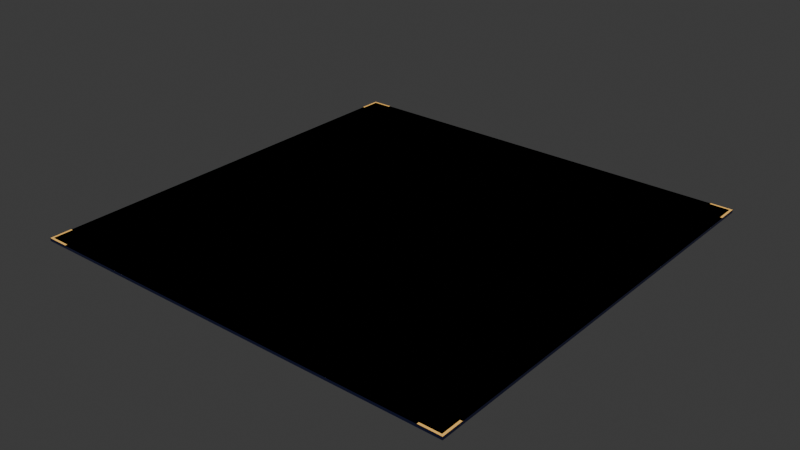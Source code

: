 # Source: Tile_floor.blend  (saved by Blender 4.2.66; exported with 4.5.12 LTS)
import bpy
from mathutils import Matrix  # noqa: F401  (used for matrix-valued properties, if any)

bpy.ops.wm.read_factory_settings(use_empty=True)
scene = bpy.context.scene
scene.name = 'Scene'

# ---- collections
col_collection = bpy.data.collections.new('Collection'); scene.collection.children.link(col_collection)

# ---- materials (node trees are filled in below, after node groups)
mat_dif_tile = bpy.data.materials.new('Dif tile')
mat_dif_tile.diffuse_color = (0.005432, 0.007329, 0.03454, 1.0)
mat_org_glow = bpy.data.materials.new('Org_glow')
mat_org_glow.diffuse_color = (0.0, 0.0, 0.0, 1.0)

# ---- material node trees
mat_dif_tile.use_nodes = True; mat_dif_tile.node_tree.nodes.clear()
_N = mat_dif_tile.node_tree.nodes; _L = mat_dif_tile.node_tree.links
n0 = _N.new('ShaderNodeBsdfPrincipled'); n0.name = 'Principled BSDF'; n0.location = (10, 300)
n0.inputs[0].default_value = (0.005432, 0.007329, 0.03454, 1.0)
n0.inputs[1].default_value = 0.1
n0.inputs[2].default_value = 0.25
n1 = _N.new('ShaderNodeOutputMaterial'); n1.name = 'Material Output'; n1.location = (300, 300)
_L.new(n0.outputs[0], n1.inputs[0])
n1.is_active_output = True
mat_org_glow.use_nodes = True; mat_org_glow.node_tree.nodes.clear()
_N = mat_org_glow.node_tree.nodes; _L = mat_org_glow.node_tree.links
n0 = _N.new('ShaderNodeBsdfPrincipled'); n0.name = 'Principled BSDF'; n0.location = (10, 300)
n0.inputs[0].default_value = (0.0, 0.0, 0.0, 1.0)
n0.inputs[27].default_value = (0.8026, 0.4503, 0.1084, 1.0)
n0.inputs[28].default_value = 1.0
n1 = _N.new('ShaderNodeOutputMaterial'); n1.name = 'Material Output'; n1.location = (300, 300)
_L.new(n0.outputs[0], n1.inputs[0])
n1.is_active_output = True

# ---- world
world_world = bpy.data.worlds.new('World'); scene.world = world_world
world_world.use_nodes = True; world_world.node_tree.nodes.clear()
_N = world_world.node_tree.nodes; _L = world_world.node_tree.links
n0 = _N.new('ShaderNodeOutputWorld'); n0.name = 'World Output'; n0.location = (300, 300)
n1 = _N.new('ShaderNodeBackground'); n1.name = 'Background'; n1.location = (10, 300)
n1.inputs[0].default_value = (0.05088, 0.05088, 0.05088, 1.0)
_L.new(n1.outputs[0], n0.inputs[0])
n0.is_active_output = True
world_world.color = (0.05088, 0.05088, 0.05088)
world_world.sun_shadow_jitter_overblur = 0.0

# ---- meshes
me_cube_001 = bpy.data.meshes.new('Cube.001')
me_cube_001.from_pydata([(-8.0, -8.0, -0.05001), (-8.0, -8.0, 0.04999), (-8.0, 8.0, -0.05001), (-8.0, 8.0, 0.04999), (8.0, -8.0, -0.05001), (8.0, -8.0, 0.04999), (8.0, 8.0, -0.05001), (8.0, 8.0, 0.04999), (8.0, 8.0, 0.05999), (8.0, 7.92, 0.05999), (7.92, 8.0, 0.05999), (7.92, 7.92, 0.05999), (7.2, 8.0, 0.05999), (7.2, 7.92, 0.05999), (8.0, 7.2, 0.05999), (7.92, 7.2, 0.05999), (-8.0, 8.0, 0.05999), (-8.0, 7.92, 0.05999), (-7.92, 8.0, 0.05999), (-7.92, 7.92, 0.05999), (-7.2, 8.0, 0.05999), (-7.2, 7.92, 0.05999), (-8.0, 7.2, 0.05999), (-7.92, 7.2, 0.05999), (8.0, -8.0, 0.05999), (8.0, -7.92, 0.05999), (7.92, -8.0, 0.05999), (7.92, -7.92, 0.05999), (7.2, -8.0, 0.05999), (7.2, -7.92, 0.05999), (8.0, -7.2, 0.05999), (7.92, -7.2, 0.05999), (-8.0, -8.0, 0.05999), (-8.0, -7.92, 0.05999), (-7.92, -8.0, 0.05999), (-7.92, -7.92, 0.05999), (-7.2, -8.0, 0.05999), (-7.2, -7.92, 0.05999), (-8.0, -7.2, 0.05999), (-7.92, -7.2, 0.05999)], [], [(1, 5, 7, 3), (0, 4, 5, 1), (0, 2, 6, 4), (11, 9, 8, 10), (6, 2, 3, 7), (13, 11, 10, 12), (15, 14, 9, 11), (19, 18, 16, 17), (21, 20, 18, 19), (23, 19, 17, 22), (27, 26, 24, 25), (29, 28, 26, 27), (31, 27, 25, 30), (35, 33, 32, 34), (37, 35, 34, 36), (39, 38, 33, 35), (2, 0, 1, 3), (4, 6, 7, 5)])
me_cube_001.polygons.foreach_set('material_index', [0, 0, 0, 1, 0, 1, 1, 1, 1, 1, 1, 1, 1, 1, 1, 1, 0, 0])
_uv = me_cube_001.uv_layers.new(name='UVMap')
_uv.uv.foreach_set('vector', [0.875, 0.75, 0.625, 0.75, 0.625, 0.5, 0.875, 0.5, 0.375, 1.0, 0.375, 0.75, 0.625, 0.75, 0.625, 1.0, 0.125, 0.75, 0.125, 0.5, 0.375, 0.5, 0.375, 0.75, 0.6283, 0.503, 0.625, 0.503, 0.625, 0.5, 0.6283, 0.5, 0.375, 0.5, 0.375, 0.25, 0.625, 0.25, 0.625, 0.5, 0.684, 0.503, 0.6283, 0.503, 0.6283, 0.5, 0.684, 0.5, 0.6283, 0.5242, 0.625, 0.5242, 0.625, 0.503, 0.6283, 0.503, 0.6283, 0.503, 0.6283, 0.5, 0.625, 0.5, 0.625, 0.503, 0.684, 0.503, 0.684, 0.5, 0.6283, 0.5, 0.6283, 0.503, 0.6283, 0.5242, 0.6283, 0.503, 0.625, 0.503, 0.625, 0.5242, 0.6283, 0.503, 0.6283, 0.5, 0.625, 0.5, 0.625, 0.503, 0.684, 0.503, 0.684, 0.5, 0.6283, 0.5, 0.6283, 0.503, 0.6283, 0.5242, 0.6283, 0.503, 0.625, 0.503, 0.625, 0.5242, 0.6283, 0.503, 0.625, 0.503, 0.625, 0.5, 0.6283, 0.5, 0.684, 0.503, 0.6283, 0.503, 0.6283, 0.5, 0.684, 0.5, 0.6283, 0.5242, 0.625, 0.5242, 0.625, 0.503, 0.6283, 0.503, 0.375, 0.25, 0.375, 0.0, 0.625, 0.0, 0.625, 0.25, 0.375, 0.75, 0.375, 0.5, 0.625, 0.5, 0.625, 0.75])
me_cube_001.materials.append(mat_dif_tile)
me_cube_001.materials.append(mat_org_glow)
me_cube_001.update()
me_cube_001.normals_split_custom_set([tuple(v) for v in zip(*[iter([0.0, 0.0, 1.0, 0.0, 0.0, 1.0, 0.0, 0.0, 1.0, 0.0, 0.0, 1.0, 0.0, -1.0, 0.0, 0.0, -1.0, 0.0, 0.0, -1.0, 0.0, 0.0, -1.0, 0.0, 0.0, 0.0, -1.0, 0.0, 0.0, -1.0, 0.0, 0.0, -1.0, 0.0, 0.0, -1.0, 0.0, 0.0, 1.0, 0.0, 0.0, 1.0, 0.0, 0.0, 1.0, 0.0, 0.0, 1.0, 0.0, 1.0, 0.0, 0.0, 1.0, 0.0, 0.0, 1.0, 0.0, 0.0, 1.0, 0.0, 0.0, 0.0, 1.0, 0.0, 0.0, 1.0, 0.0, 0.0, 1.0, 0.0, 0.0, 1.0, 0.0, 0.0, 1.0, 0.0, 0.0, 1.0, 0.0, 0.0, 1.0, 0.0, 0.0, 1.0, 0.0, 0.0, 1.0, 0.0, 0.0, 1.0, 0.0, 0.0, 1.0, 0.0, 0.0, 1.0, 0.0, 0.0, 1.0, 0.0, 0.0, 1.0, 0.0, 0.0, 1.0, 0.0, 0.0, 1.0, 0.0, 0.0, 1.0, 0.0, 0.0, 1.0, 0.0, 0.0, 1.0, 0.0, 0.0, 1.0, 0.0, 0.0, 1.0, 0.0, 0.0, 1.0, 0.0, 0.0, 1.0, 0.0, 0.0, 1.0, 0.0, 0.0, 1.0, 0.0, 0.0, 1.0, 0.0, 0.0, 1.0, 0.0, 0.0, 1.0, 0.0, 0.0, 1.0, 0.0, 0.0, 1.0, 0.0, 0.0, 1.0, 0.0, 0.0, 1.0, 0.0, 0.0, 1.0, 0.0, 0.0, 1.0, 0.0, 0.0, 1.0, 0.0, 0.0, 1.0, 0.0, 0.0, 1.0, 0.0, 0.0, 1.0, 0.0, 0.0, 1.0, 0.0, 0.0, 1.0, 0.0, 0.0, 1.0, 0.0, 0.0, 1.0, 0.0, 0.0, 1.0, 0.0, 0.0, 1.0, -1.0, 0.0, 0.0, -1.0, 0.0, 0.0, -1.0, 0.0, 0.0, -1.0, 0.0, 0.0, 1.0, 0.0, 0.0, 1.0, 0.0, 0.0, 1.0, 0.0, 0.0, 1.0, 0.0, 0.0])] * 3)])
me_cube_003 = bpy.data.meshes.new('Cube.003')
me_cube_003.from_pydata([(-8.0, -8.0, 0.0), (-8.0, 8.0, 0.0), (8.0, -8.0, 0.0), (8.0, 8.0, 0.0)], [], [(3, 1, 0), (3, 0, 2)])
_uv = me_cube_003.uv_layers.new(name='UVMap')
_uv.uv.foreach_set('vector', [0.625, 0.5, 0.875, 0.5, 0.875, 0.75, 0.625, 0.5, 0.875, 0.75, 0.625, 0.75])
me_cube_003.update()
me_cube_003.normals_split_custom_set([tuple(v) for v in zip(*[iter([0.0, 0.0, 1.0, 0.0, 0.0, 1.0, 0.0, 0.0, 1.0, 0.0, 0.0, 1.0, 0.0, 0.0, 1.0, 0.0, 0.0, 1.0])] * 3)])

# ---- objects
ob_floor_tiles = bpy.data.objects.new('Floor_tiles', me_cube_001)
ob_floor_tiles_collider = bpy.data.objects.new('Floor_tiles_collider', me_cube_003)

# ---- transforms, parenting, visibility, modifiers, constraints
ob_floor_tiles.location = (0.0, 0.0, 0.05)
ob_floor_tiles.rotation_mode = 'QUATERNION'
ob_floor_tiles.rotation_quaternion = (1.0, 0.0, 0.0, 0.0)
ob_floor_tiles_collider.parent = ob_floor_tiles
ob_floor_tiles_collider.location = (0.0, 0.0, 0.04999)
ob_floor_tiles_collider.rotation_mode = 'QUATERNION'
ob_floor_tiles_collider.rotation_quaternion = (1.0, 0.0, 0.0, 0.0)
ob_floor_tiles_collider.display_type = 'WIRE'

# ---- collection membership
scene.collection.objects.link(ob_floor_tiles)
scene.collection.objects.link(ob_floor_tiles_collider)

# ---- scene / render settings (as saved in the file)
scene.frame_start = 1; scene.frame_end = 250; scene.frame_set(1)
scene.render.engine = 'BLENDER_EEVEE_NEXT'
bpy.context.view_layer.update()

# ---- added for rendering (the .blend has no active camera and no usable light): camera, sun
cam_auto = bpy.data.cameras.new('AutoCamera')
cam_auto.lens = 50.0
cam_auto.sensor_width = 36.0
cam_auto.clip_end = 1000.0
ob_auto_camera = bpy.data.objects.new('AutoCamera', cam_auto)
scene.collection.objects.link(ob_auto_camera)
ob_auto_camera.location = (20.9357, -25.1228, 16.8035)
ob_auto_camera.rotation_euler = (1.09748, -7.21219e-08, 0.694738)
scene.camera = ob_auto_camera
light_auto_sun = bpy.data.lights.new('AutoSun', 'SUN')
light_auto_sun.energy = 3.0
light_auto_sun.angle = 0.0523599
ob_auto_sun = bpy.data.objects.new('AutoSun', light_auto_sun)
scene.collection.objects.link(ob_auto_sun)
ob_auto_sun.rotation_euler = (0.872665, 0.174533, 0.523599)
bpy.context.view_layer.update()
